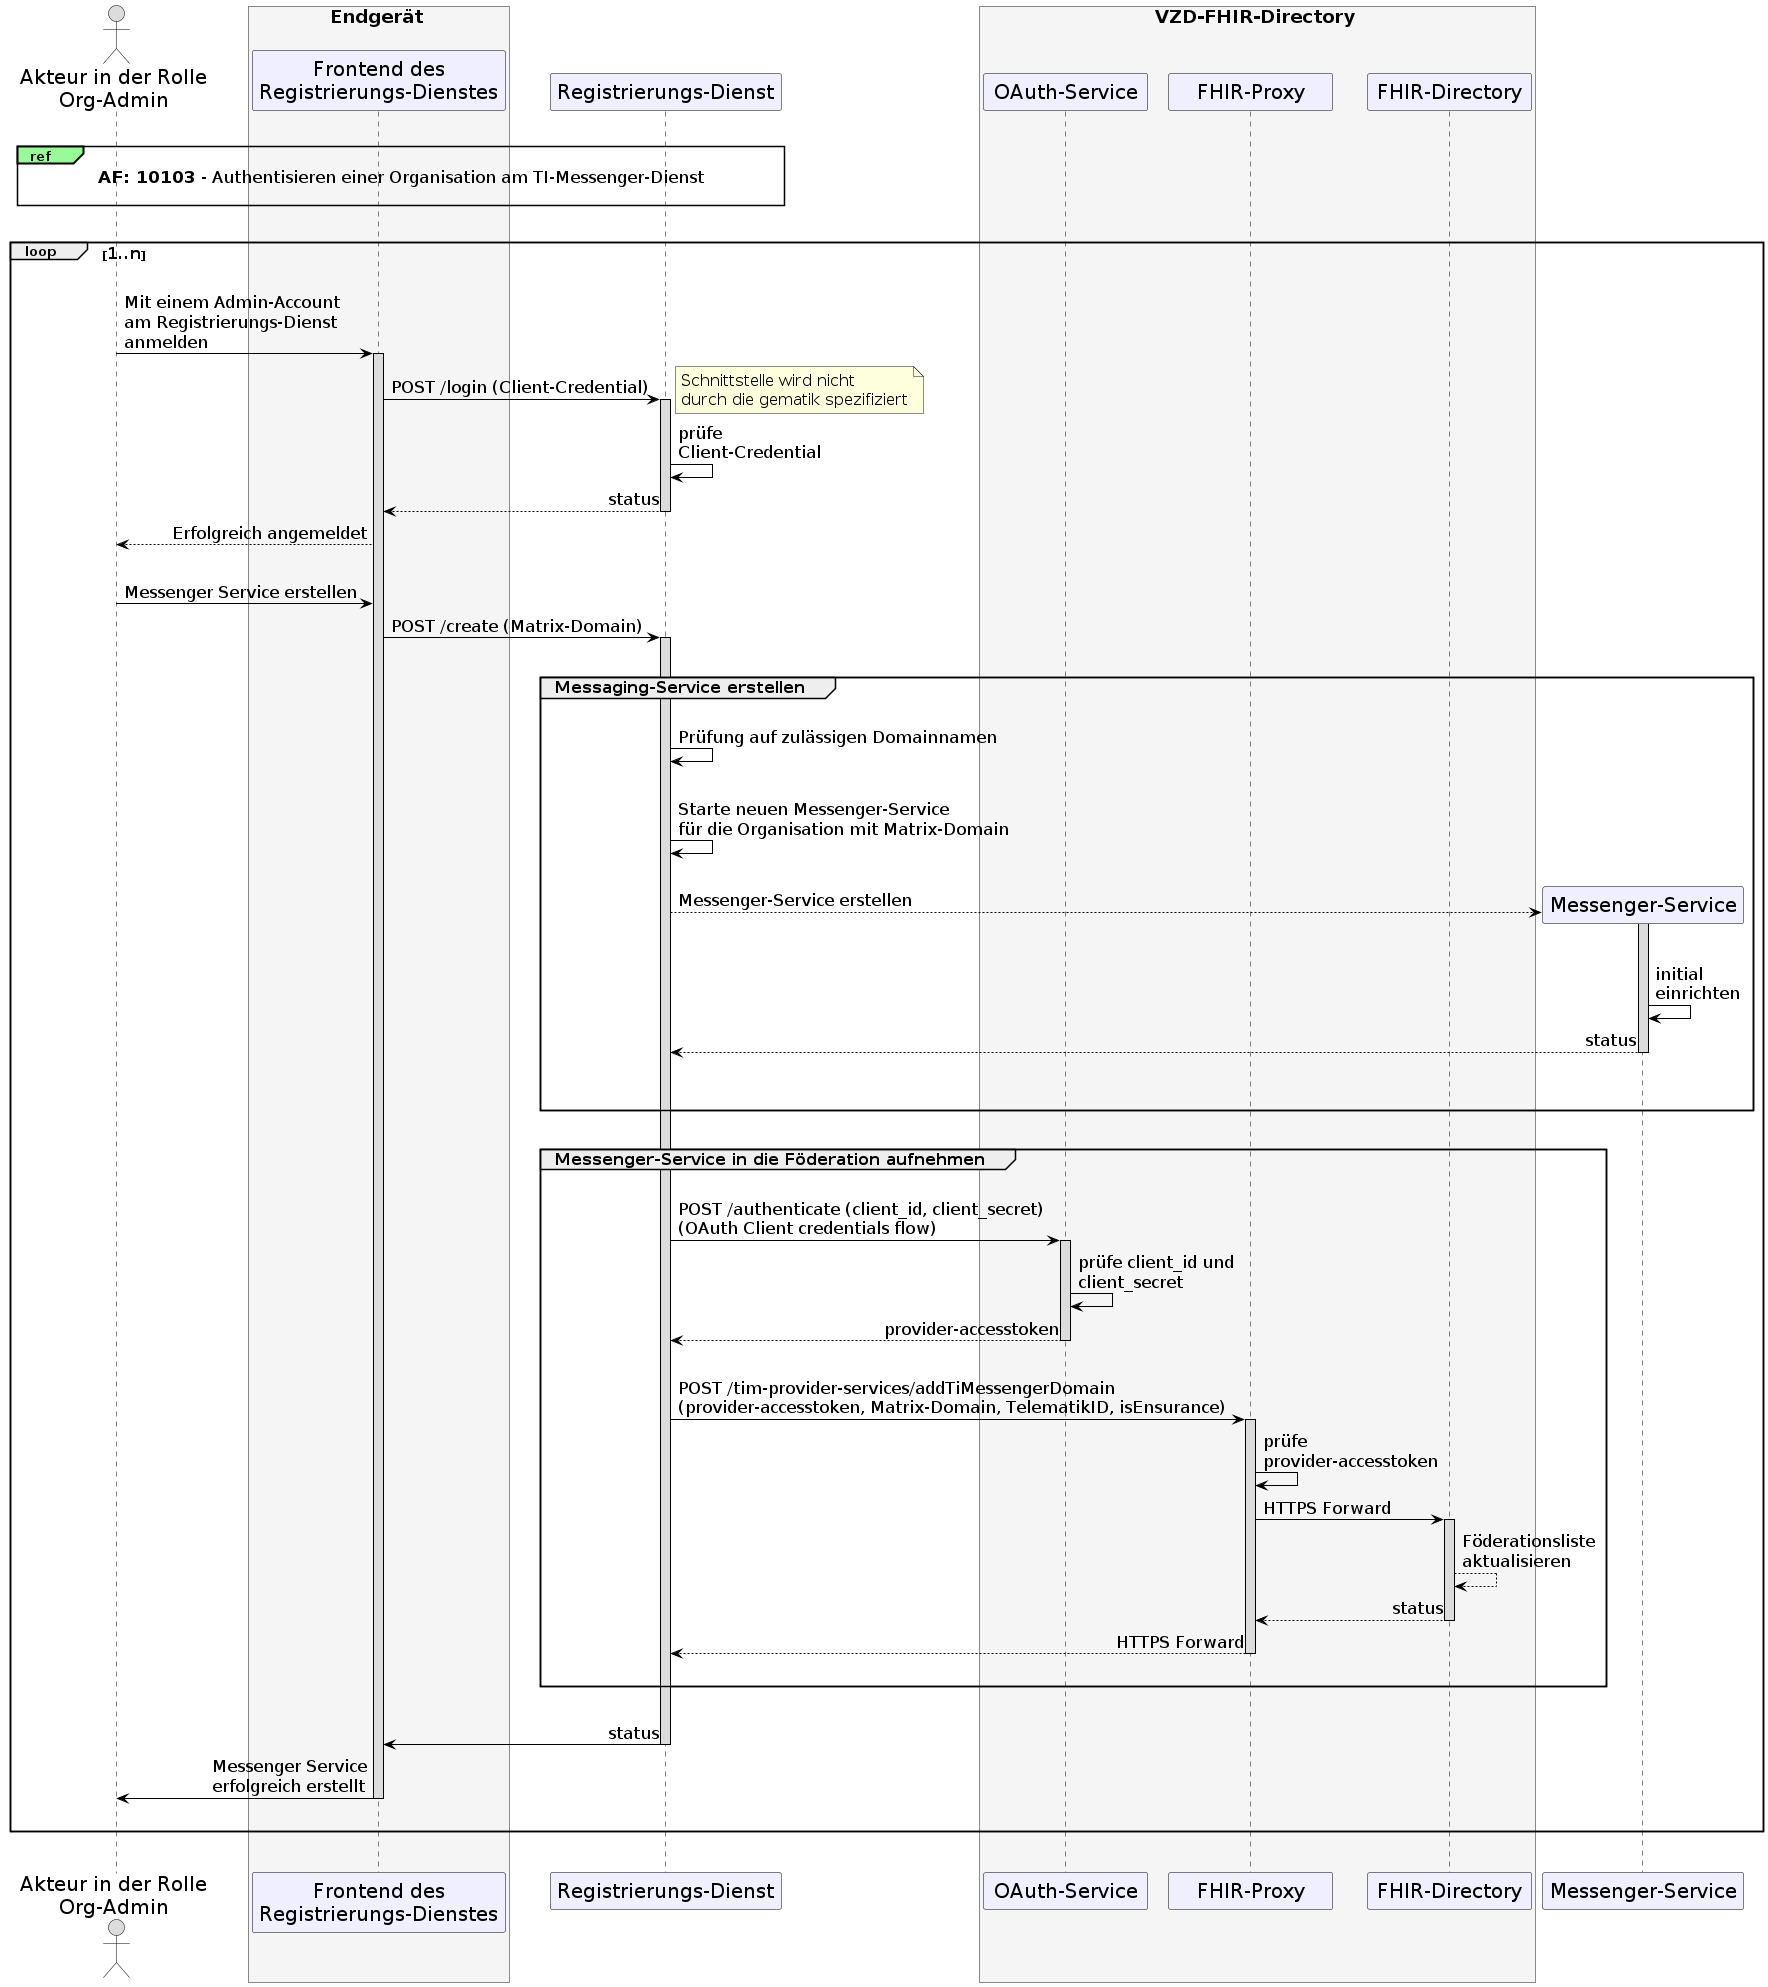

The diagram above was rendered by PlantUML. Its source (embedded in the PNG):
@startuml
skinparam sequenceMessageAlign direction
skinparam WrapWidth 300
skinparam minClassWidth 150
skinparam BoxPadding 1
skinparam sequenceReferenceHeaderBackgroundColor palegreen
scale max 2048 width

skinparam sequence {
ArrowColor black
ArrowFontSize 17
ActorBorderColor black
LifeLineBorderColor black
LifeLineBackgroundColor Gainsboro

ParticipantBorderColor Motivation
ParticipantBackgroundColor Motivation
ParticipantFontName Impact
ParticipantFontSize 20
ParticipantFontColor black
ParticipantBorderColor Black
ParticipantBackgroundColor MOTIVATION

ActorBackgroundColor Gainsboro
ActorFontColor black
ActorFontSize 20
ActorFontName Aapex
}
    actor U as "Akteur in der Rolle\nOrg-Admin"
    box <size:18>Endgerät</size> #WhiteSmoke
      participant C as "Frontend des\nRegistrierungs-Dienstes"
    end box
    participant R as "Registrierungs-Dienst"
    box <size:18>VZD-FHIR-Directory</size> #WhiteSmoke
    participant Auth as "OAuth-Service"
    participant FP as "FHIR-Proxy"
    participant VZD as "FHIR-Directory"
    end box

|||
ref over U, R: <size:17>**AF: 10103** - Authentisieren einer Organisation am TI-Messenger-Dienst</size>\n 
|||

loop <size:16>1..n</size>
  |||
  U->C: Mit einem Admin-Account \nam Registrierungs-Dienst \nanmelden
    Activate C
  C->R: POST /login (Client-Credential)
  note right: <size:16>Schnittstelle wird nicht \n<size:16>durch die gematik spezifiziert</size>
    Activate R
  R->R: prüfe \nClient-Credential
  R-->C: status
    Deactivate R
  C-->U: Erfolgreich angemeldet
  |||
  U->C: Messenger Service erstellen
  C->R: POST /create (Matrix-Domain)
    Activate R
    
    |||
    group <size:16>Messaging-Service erstellen</size>
    |||
      R->R: Prüfung auf zulässigen Domainnamen
      |||
      R->R: Starte neuen Messenger-Service \nfür die Organisation mit Matrix-Domain
      |||
        create "Messenger-Service"
          R-->"Messenger-Service" : Messenger-Service erstellen 
        Activate "Messenger-Service"
      |||
      "Messenger-Service"->"Messenger-Service": initial \neinrichten
      "Messenger-Service"-->R: status
      |||
        Deactivate "Messenger-Service"
    |||
    end
    
    |||
    
    group <size:16>Messenger-Service in die Föderation aufnehmen</size>
    |||
      R->Auth: POST /authenticate (client_id, client_secret) \n(OAuth Client credentials flow)
        Activate Auth
      Auth->Auth: prüfe client_id und \nclient_secret
      Auth-->R: provider-accesstoken
        Deactivate Auth
      |||
      R->FP: POST /tim-provider-services/addTiMessengerDomain \n(provider-accesstoken, Matrix-Domain, TelematikID, isEnsurance)
        Activate FP
      FP->FP: prüfe \nprovider-accesstoken
      FP->VZD: HTTPS Forward
        Activate VZD
      VZD-->VZD: Föderationsliste\naktualisieren
      VZD-->FP: status
        Deactivate VZD
      FP-->R: HTTPS Forward
        Deactivate FP

    |||
    end

  |||
  R->C: status
    Deactivate R
  C->U: Messenger Service \nerfolgreich erstellt
    Deactivate C
  |||
end
|||
@enduml